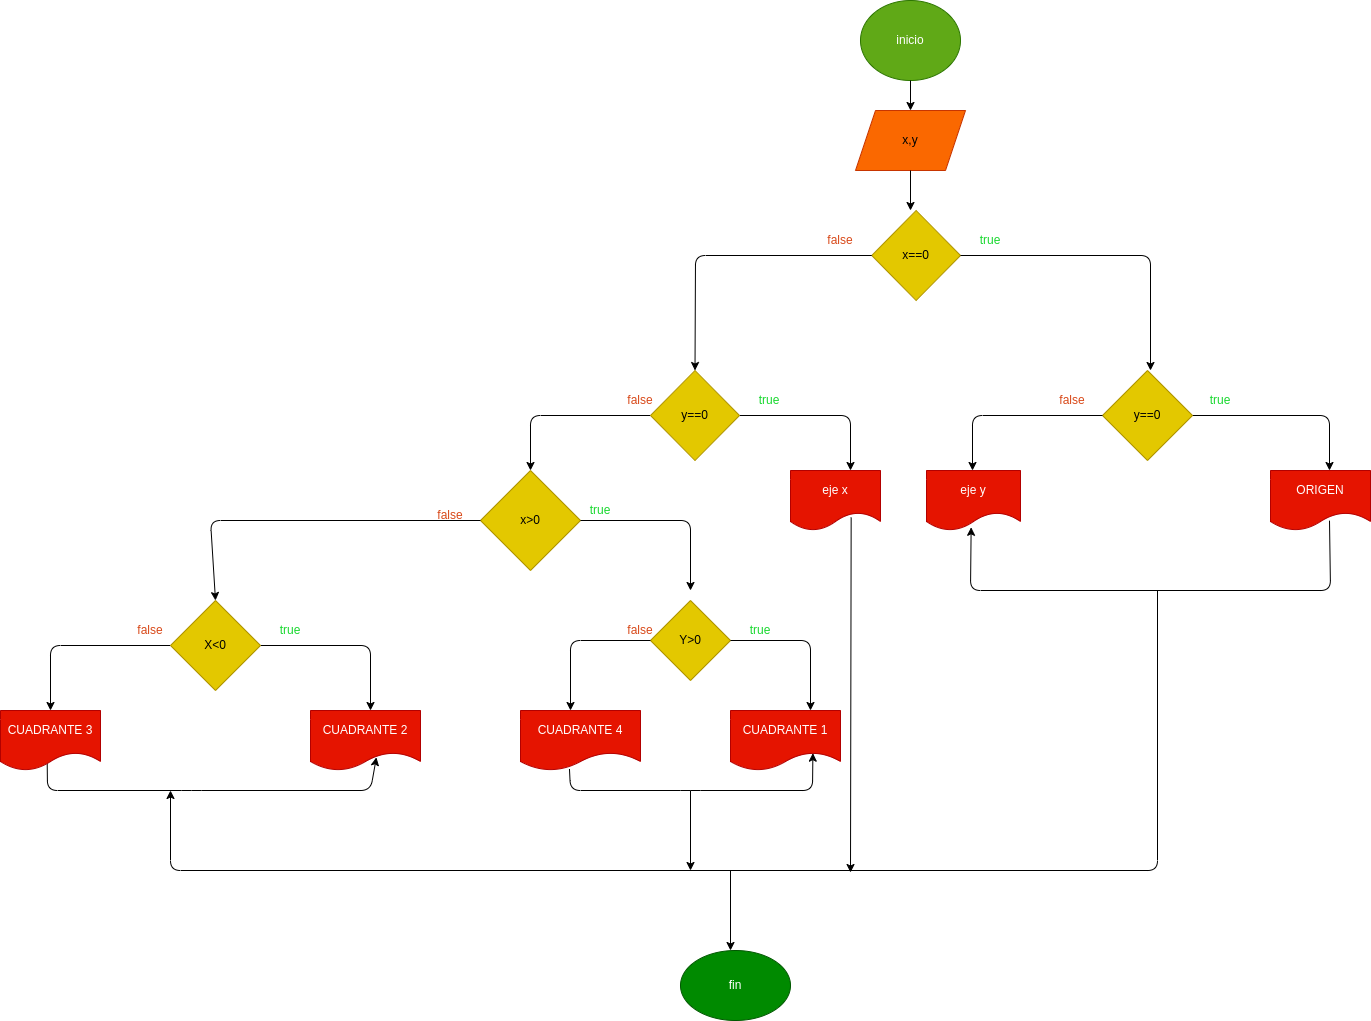

The diagram above was exported from draw.io. Its source (the exported page's mxGraphModel, read from the mxfile embedded in the PNG):
<mxGraphModel dx="2563" dy="1212" grid="1" gridSize="10" guides="1" tooltips="1" connect="1" arrows="1" fold="1" page="1" pageScale="1" pageWidth="827" pageHeight="1169" math="0" shadow="0">
  <root>
    <mxCell id="0" />
    <mxCell id="1" parent="0" />
    <mxCell id="2" value="inicio" style="ellipse;whiteSpace=wrap;html=1;fillColor=#60a917;fontColor=#ffffff;strokeColor=#2D7600;" vertex="1" parent="1">
      <mxGeometry x="170" y="10" width="100" height="80" as="geometry" />
    </mxCell>
    <mxCell id="4" value="" style="endArrow=classic;html=1;fontColor=#000000;exitX=0.5;exitY=1;exitDx=0;exitDy=0;" edge="1" parent="1" source="2">
      <mxGeometry width="50" height="50" relative="1" as="geometry">
        <mxPoint x="200" y="190" as="sourcePoint" />
        <mxPoint x="220" y="120" as="targetPoint" />
      </mxGeometry>
    </mxCell>
    <mxCell id="5" value="x,y" style="shape=parallelogram;perimeter=parallelogramPerimeter;whiteSpace=wrap;html=1;fixedSize=1;fontColor=#000000;fillColor=#fa6800;strokeColor=#C73500;" vertex="1" parent="1">
      <mxGeometry x="165" y="120" width="110" height="60" as="geometry" />
    </mxCell>
    <mxCell id="6" value="" style="endArrow=classic;html=1;fontColor=#000000;exitX=0.5;exitY=1;exitDx=0;exitDy=0;" edge="1" parent="1" source="5">
      <mxGeometry width="50" height="50" relative="1" as="geometry">
        <mxPoint x="220" y="230" as="sourcePoint" />
        <mxPoint x="220" y="220" as="targetPoint" />
      </mxGeometry>
    </mxCell>
    <mxCell id="7" value="x==0" style="rhombus;whiteSpace=wrap;html=1;fontColor=#000000;fillColor=#e3c800;strokeColor=#B09500;" vertex="1" parent="1">
      <mxGeometry x="181.25" y="220" width="88.75" height="90" as="geometry" />
    </mxCell>
    <mxCell id="10" value="" style="endArrow=classic;html=1;fontColor=#000000;exitX=1;exitY=0.5;exitDx=0;exitDy=0;" edge="1" parent="1" source="7">
      <mxGeometry width="50" height="50" relative="1" as="geometry">
        <mxPoint x="280" y="270" as="sourcePoint" />
        <mxPoint x="460" y="380" as="targetPoint" />
        <Array as="points">
          <mxPoint x="460" y="265" />
        </Array>
      </mxGeometry>
    </mxCell>
    <mxCell id="11" value="&lt;font&gt;true&lt;/font&gt;" style="text;html=1;align=center;verticalAlign=middle;whiteSpace=wrap;rounded=0;fontColor=#18d82e;" vertex="1" parent="1">
      <mxGeometry x="270" y="240" width="60" height="20" as="geometry" />
    </mxCell>
    <mxCell id="15" value="" style="endArrow=classic;html=1;fontColor=#18d82e;exitX=0;exitY=0.5;exitDx=0;exitDy=0;entryX=0.5;entryY=0;entryDx=0;entryDy=0;" edge="1" parent="1" target="17">
      <mxGeometry width="50" height="50" relative="1" as="geometry">
        <mxPoint x="181.25" y="265" as="sourcePoint" />
        <mxPoint y="370" as="targetPoint" />
        <Array as="points">
          <mxPoint x="5" y="265" />
        </Array>
      </mxGeometry>
    </mxCell>
    <mxCell id="16" value="false" style="text;html=1;strokeColor=none;fillColor=none;align=center;verticalAlign=middle;whiteSpace=wrap;rounded=0;fontColor=#d84818;" vertex="1" parent="1">
      <mxGeometry x="120" y="235" width="60" height="30" as="geometry" />
    </mxCell>
    <mxCell id="21" style="edgeStyle=none;html=1;exitX=1;exitY=0.5;exitDx=0;exitDy=0;fontColor=#d84818;" edge="1" parent="1" source="17">
      <mxGeometry relative="1" as="geometry">
        <mxPoint x="160" y="480" as="targetPoint" />
        <Array as="points">
          <mxPoint x="160" y="425" />
        </Array>
      </mxGeometry>
    </mxCell>
    <mxCell id="24" style="edgeStyle=none;html=1;exitX=0;exitY=0.5;exitDx=0;exitDy=0;fontColor=#d84818;" edge="1" parent="1" source="17">
      <mxGeometry relative="1" as="geometry">
        <mxPoint x="-160" y="480" as="targetPoint" />
        <Array as="points">
          <mxPoint x="-160" y="425" />
        </Array>
      </mxGeometry>
    </mxCell>
    <mxCell id="17" value="y==0" style="rhombus;whiteSpace=wrap;html=1;fontColor=#000000;fillColor=#e3c800;strokeColor=#B09500;" vertex="1" parent="1">
      <mxGeometry x="-40" y="380" width="89" height="90" as="geometry" />
    </mxCell>
    <mxCell id="34" style="edgeStyle=none;html=1;exitX=1;exitY=0.5;exitDx=0;exitDy=0;fontColor=#d84818;" edge="1" parent="1">
      <mxGeometry relative="1" as="geometry">
        <mxPoint x="639" y="480" as="targetPoint" />
        <mxPoint x="501" y="425" as="sourcePoint" />
        <Array as="points">
          <mxPoint x="639" y="425" />
        </Array>
      </mxGeometry>
    </mxCell>
    <mxCell id="31" value="y==0" style="rhombus;whiteSpace=wrap;html=1;fontColor=#000000;fillColor=#e3c800;strokeColor=#B09500;" vertex="1" parent="1">
      <mxGeometry x="412" y="380" width="90" height="90" as="geometry" />
    </mxCell>
    <mxCell id="32" value="" style="endArrow=classic;html=1;fontColor=#d84818;" edge="1" parent="1">
      <mxGeometry width="50" height="50" relative="1" as="geometry">
        <mxPoint x="412" y="425" as="sourcePoint" />
        <mxPoint x="282" y="480" as="targetPoint" />
        <Array as="points">
          <mxPoint x="282" y="425" />
        </Array>
      </mxGeometry>
    </mxCell>
    <mxCell id="35" value="eje x" style="shape=document;whiteSpace=wrap;html=1;boundedLbl=1;fontColor=#ffffff;fillColor=#e51400;strokeColor=#B20000;" vertex="1" parent="1">
      <mxGeometry x="100" y="480" width="90" height="60" as="geometry" />
    </mxCell>
    <mxCell id="36" value="eje y" style="shape=document;whiteSpace=wrap;html=1;boundedLbl=1;fontColor=#ffffff;fillColor=#e51400;strokeColor=#B20000;" vertex="1" parent="1">
      <mxGeometry x="236" y="480" width="94" height="60" as="geometry" />
    </mxCell>
    <mxCell id="39" value="x&amp;gt;0" style="rhombus;whiteSpace=wrap;html=1;fontColor=#000000;fillColor=#e3c800;strokeColor=#B09500;" vertex="1" parent="1">
      <mxGeometry x="-210" y="480" width="100" height="100" as="geometry" />
    </mxCell>
    <mxCell id="42" value="ORIGEN" style="shape=document;whiteSpace=wrap;html=1;boundedLbl=1;fontColor=#ffffff;fillColor=#e51400;strokeColor=#B20000;" vertex="1" parent="1">
      <mxGeometry x="580" y="480" width="100" height="60" as="geometry" />
    </mxCell>
    <mxCell id="43" value="" style="endArrow=classic;html=1;fontColor=#d84818;exitX=0.59;exitY=0.836;exitDx=0;exitDy=0;exitPerimeter=0;entryX=0.475;entryY=0.947;entryDx=0;entryDy=0;entryPerimeter=0;" edge="1" parent="1" source="42" target="36">
      <mxGeometry width="50" height="50" relative="1" as="geometry">
        <mxPoint x="450" y="600" as="sourcePoint" />
        <mxPoint x="270" y="600" as="targetPoint" />
        <Array as="points">
          <mxPoint x="640" y="600" />
          <mxPoint x="280" y="600" />
        </Array>
      </mxGeometry>
    </mxCell>
    <mxCell id="44" value="" style="endArrow=classic;html=1;fontColor=#d84818;" edge="1" parent="1">
      <mxGeometry width="50" height="50" relative="1" as="geometry">
        <mxPoint x="467" y="600" as="sourcePoint" />
        <mxPoint x="-520" y="800" as="targetPoint" />
        <Array as="points">
          <mxPoint x="467" y="880" />
          <mxPoint x="-520" y="880" />
        </Array>
      </mxGeometry>
    </mxCell>
    <mxCell id="45" value="" style="endArrow=classic;html=1;fontColor=#d84818;exitX=0.674;exitY=0.781;exitDx=0;exitDy=0;exitPerimeter=0;" edge="1" parent="1" source="35">
      <mxGeometry width="50" height="50" relative="1" as="geometry">
        <mxPoint x="130" y="590" as="sourcePoint" />
        <mxPoint x="160" y="882" as="targetPoint" />
      </mxGeometry>
    </mxCell>
    <mxCell id="46" value="" style="endArrow=classic;html=1;fontColor=#d84818;exitX=1;exitY=0.5;exitDx=0;exitDy=0;" edge="1" parent="1" source="39">
      <mxGeometry width="50" height="50" relative="1" as="geometry">
        <mxPoint x="-110" y="560" as="sourcePoint" />
        <mxPoint y="600" as="targetPoint" />
        <Array as="points">
          <mxPoint y="530" />
        </Array>
      </mxGeometry>
    </mxCell>
    <mxCell id="47" value="Y&amp;gt;0" style="rhombus;whiteSpace=wrap;html=1;fontColor=#000000;fillColor=#e3c800;strokeColor=#B09500;" vertex="1" parent="1">
      <mxGeometry x="-40" y="610" width="80" height="80" as="geometry" />
    </mxCell>
    <mxCell id="48" value="" style="endArrow=classic;html=1;fontColor=#d84818;exitX=1;exitY=0.5;exitDx=0;exitDy=0;" edge="1" parent="1" source="47">
      <mxGeometry width="50" height="50" relative="1" as="geometry">
        <mxPoint y="670" as="sourcePoint" />
        <mxPoint x="120" y="720" as="targetPoint" />
        <Array as="points">
          <mxPoint x="120" y="650" />
        </Array>
      </mxGeometry>
    </mxCell>
    <mxCell id="50" value="" style="endArrow=classic;html=1;fontColor=#d84818;exitX=0;exitY=0.5;exitDx=0;exitDy=0;" edge="1" parent="1" source="47">
      <mxGeometry width="50" height="50" relative="1" as="geometry">
        <mxPoint x="-100" y="690" as="sourcePoint" />
        <mxPoint x="-120" y="720" as="targetPoint" />
        <Array as="points">
          <mxPoint x="-120" y="650" />
        </Array>
      </mxGeometry>
    </mxCell>
    <mxCell id="51" value="CUADRANTE 4" style="shape=document;whiteSpace=wrap;html=1;boundedLbl=1;fontColor=#ffffff;fillColor=#e51400;strokeColor=#B20000;" vertex="1" parent="1">
      <mxGeometry x="-170" y="720" width="120" height="60" as="geometry" />
    </mxCell>
    <mxCell id="52" value="CUADRANTE 1" style="shape=document;whiteSpace=wrap;html=1;boundedLbl=1;fontColor=#ffffff;fillColor=#e51400;strokeColor=#B20000;" vertex="1" parent="1">
      <mxGeometry x="40" y="720" width="110" height="60" as="geometry" />
    </mxCell>
    <mxCell id="53" value="" style="endArrow=classic;html=1;fontColor=#d84818;exitX=0;exitY=0.5;exitDx=0;exitDy=0;entryX=0.5;entryY=0;entryDx=0;entryDy=0;" edge="1" parent="1" source="39" target="55">
      <mxGeometry width="50" height="50" relative="1" as="geometry">
        <mxPoint x="-367" y="530" as="sourcePoint" />
        <mxPoint x="-480" y="600" as="targetPoint" />
        <Array as="points">
          <mxPoint x="-480" y="530" />
        </Array>
      </mxGeometry>
    </mxCell>
    <mxCell id="58" style="edgeStyle=none;html=1;exitX=1;exitY=0.5;exitDx=0;exitDy=0;fontColor=#d84818;" edge="1" parent="1" source="55">
      <mxGeometry relative="1" as="geometry">
        <mxPoint x="-320" y="720" as="targetPoint" />
        <Array as="points">
          <mxPoint x="-320" y="655" />
        </Array>
      </mxGeometry>
    </mxCell>
    <mxCell id="62" style="edgeStyle=none;html=1;exitX=0;exitY=0.5;exitDx=0;exitDy=0;fontColor=#d84818;" edge="1" parent="1" source="55">
      <mxGeometry relative="1" as="geometry">
        <mxPoint x="-640" y="720" as="targetPoint" />
        <Array as="points">
          <mxPoint x="-640" y="655" />
        </Array>
      </mxGeometry>
    </mxCell>
    <mxCell id="55" value="X&amp;lt;0" style="rhombus;whiteSpace=wrap;html=1;fontColor=#000000;fillColor=#e3c800;strokeColor=#B09500;" vertex="1" parent="1">
      <mxGeometry x="-520" y="610" width="90" height="90" as="geometry" />
    </mxCell>
    <mxCell id="67" style="edgeStyle=none;html=1;fontColor=#d84818;exitX=0.457;exitY=0.864;exitDx=0;exitDy=0;exitPerimeter=0;entryX=0.59;entryY=0.781;entryDx=0;entryDy=0;entryPerimeter=0;" edge="1" parent="1">
      <mxGeometry relative="1" as="geometry">
        <mxPoint x="-314.1" y="766.8599999999999" as="targetPoint" />
        <mxPoint x="-643.3" y="771.8399999999999" as="sourcePoint" />
        <Array as="points">
          <mxPoint x="-643" y="800" />
          <mxPoint x="-499" y="800" />
          <mxPoint x="-320" y="800" />
        </Array>
      </mxGeometry>
    </mxCell>
    <mxCell id="63" value="CUADRANTE 3" style="shape=document;whiteSpace=wrap;html=1;boundedLbl=1;fontColor=#ffffff;fillColor=#e51400;strokeColor=#B20000;" vertex="1" parent="1">
      <mxGeometry x="-690" y="720" width="100" height="60" as="geometry" />
    </mxCell>
    <mxCell id="64" value="CUADRANTE 2" style="shape=document;whiteSpace=wrap;html=1;boundedLbl=1;fontColor=#ffffff;fillColor=#e51400;strokeColor=#B20000;" vertex="1" parent="1">
      <mxGeometry x="-380" y="720" width="110" height="60" as="geometry" />
    </mxCell>
    <mxCell id="68" value="" style="endArrow=classic;html=1;fontColor=#d84818;exitX=0.408;exitY=0.975;exitDx=0;exitDy=0;exitPerimeter=0;entryX=0.749;entryY=0.711;entryDx=0;entryDy=0;entryPerimeter=0;" edge="1" parent="1" source="51" target="52">
      <mxGeometry width="50" height="50" relative="1" as="geometry">
        <mxPoint x="-160" y="810" as="sourcePoint" />
        <mxPoint x="130" y="890" as="targetPoint" />
        <Array as="points">
          <mxPoint x="-120" y="800" />
          <mxPoint y="800" />
          <mxPoint x="122" y="800" />
        </Array>
      </mxGeometry>
    </mxCell>
    <mxCell id="69" value="" style="endArrow=classic;html=1;fontColor=#d84818;" edge="1" parent="1">
      <mxGeometry width="50" height="50" relative="1" as="geometry">
        <mxPoint y="800" as="sourcePoint" />
        <mxPoint y="880" as="targetPoint" />
      </mxGeometry>
    </mxCell>
    <mxCell id="70" value="" style="endArrow=classic;html=1;fontColor=#d84818;" edge="1" parent="1">
      <mxGeometry width="50" height="50" relative="1" as="geometry">
        <mxPoint x="40" y="880" as="sourcePoint" />
        <mxPoint x="40" y="960" as="targetPoint" />
      </mxGeometry>
    </mxCell>
    <mxCell id="71" value="fin" style="ellipse;whiteSpace=wrap;html=1;fontColor=#ffffff;fillColor=#008a00;strokeColor=#005700;" vertex="1" parent="1">
      <mxGeometry x="-10" y="960" width="110" height="70" as="geometry" />
    </mxCell>
    <mxCell id="72" value="&lt;font&gt;true&lt;/font&gt;" style="text;html=1;align=center;verticalAlign=middle;whiteSpace=wrap;rounded=0;fontColor=#18d82e;" vertex="1" parent="1">
      <mxGeometry x="500" y="400" width="60" height="20" as="geometry" />
    </mxCell>
    <mxCell id="73" value="&lt;font&gt;true&lt;/font&gt;" style="text;html=1;align=center;verticalAlign=middle;whiteSpace=wrap;rounded=0;fontColor=#18d82e;" vertex="1" parent="1">
      <mxGeometry x="49" y="400" width="60" height="20" as="geometry" />
    </mxCell>
    <mxCell id="74" value="&lt;font&gt;true&lt;/font&gt;" style="text;html=1;align=center;verticalAlign=middle;whiteSpace=wrap;rounded=0;fontColor=#18d82e;" vertex="1" parent="1">
      <mxGeometry x="-120" y="510" width="60" height="20" as="geometry" />
    </mxCell>
    <mxCell id="75" value="&lt;font&gt;true&lt;/font&gt;" style="text;html=1;align=center;verticalAlign=middle;whiteSpace=wrap;rounded=0;fontColor=#18d82e;" vertex="1" parent="1">
      <mxGeometry x="40" y="630" width="60" height="20" as="geometry" />
    </mxCell>
    <mxCell id="76" value="&lt;font&gt;true&lt;/font&gt;" style="text;html=1;align=center;verticalAlign=middle;whiteSpace=wrap;rounded=0;fontColor=#18d82e;" vertex="1" parent="1">
      <mxGeometry x="-430" y="630" width="60" height="20" as="geometry" />
    </mxCell>
    <mxCell id="77" value="false" style="text;html=1;strokeColor=none;fillColor=none;align=center;verticalAlign=middle;whiteSpace=wrap;rounded=0;fontColor=#d84818;" vertex="1" parent="1">
      <mxGeometry x="352" y="395" width="60" height="30" as="geometry" />
    </mxCell>
    <mxCell id="78" value="false" style="text;html=1;strokeColor=none;fillColor=none;align=center;verticalAlign=middle;whiteSpace=wrap;rounded=0;fontColor=#d84818;" vertex="1" parent="1">
      <mxGeometry x="-80" y="395" width="60" height="30" as="geometry" />
    </mxCell>
    <mxCell id="79" value="false" style="text;html=1;strokeColor=none;fillColor=none;align=center;verticalAlign=middle;whiteSpace=wrap;rounded=0;fontColor=#d84818;" vertex="1" parent="1">
      <mxGeometry x="-270" y="510" width="60" height="30" as="geometry" />
    </mxCell>
    <mxCell id="80" value="false" style="text;html=1;strokeColor=none;fillColor=none;align=center;verticalAlign=middle;whiteSpace=wrap;rounded=0;fontColor=#d84818;" vertex="1" parent="1">
      <mxGeometry x="-80" y="625" width="60" height="30" as="geometry" />
    </mxCell>
    <mxCell id="82" value="false" style="text;html=1;strokeColor=none;fillColor=none;align=center;verticalAlign=middle;whiteSpace=wrap;rounded=0;fontColor=#d84818;" vertex="1" parent="1">
      <mxGeometry x="-570" y="625" width="60" height="30" as="geometry" />
    </mxCell>
  </root>
</mxGraphModel>